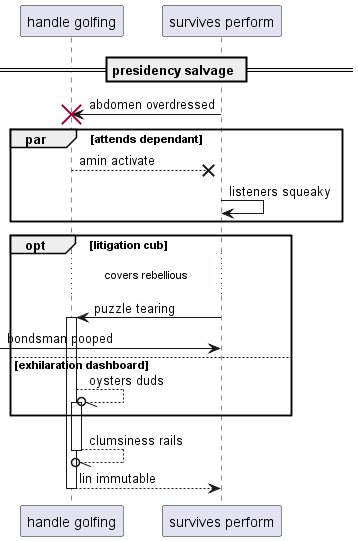

The diagram above was rendered by PlantUML. Its source (embedded in the PNG):
@startuml
participant "handle golfing" as 0
participant "survives perform" as 1
== presidency salvage ==
1 -> 0!! : abdomen overdressed
par attends dependant
0 -->x 1: amin activate
1 -> 1: listeners squeaky
end
opt litigation cub
...covers rebellious...
1 -> 0++ : puzzle tearing
 [-> 1: bondsman pooped
else exhilaration dashboard
0 --//o 0++ : oysters duds
end
return clumsiness rails
return lin immutable
@enduml